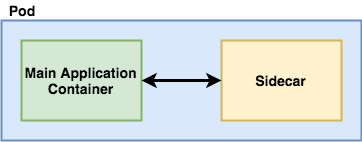

The diagram above was exported from draw.io. Its source (the exported page's mxGraphModel, read from the mxfile embedded in the PNG):
<mxGraphModel dx="1654" dy="845" grid="1" gridSize="10" guides="1" tooltips="1" connect="1" arrows="1" fold="1" page="1" pageScale="1" pageWidth="2000" pageHeight="2000" math="0" shadow="0">
  <root>
    <mxCell id="0" />
    <mxCell id="1" parent="0" />
    <mxCell id="Ag45hOBTHtEu6Cx4eBCi-3" value="" style="rounded=0;whiteSpace=wrap;html=1;strokeWidth=2;fillColor=#dae8fc;strokeColor=#6c8ebf;" parent="1" vertex="1">
      <mxGeometry x="100" y="60" width="360" height="120" as="geometry" />
    </mxCell>
    <mxCell id="Ag45hOBTHtEu6Cx4eBCi-1" value="&lt;font size=&quot;1&quot;&gt;&lt;b style=&quot;font-size: 14px&quot;&gt;Main Application Container&lt;/b&gt;&lt;/font&gt;" style="rounded=0;whiteSpace=wrap;html=1;strokeWidth=2;fillColor=#d5e8d4;strokeColor=#82b366;" parent="1" vertex="1">
      <mxGeometry x="120" y="80" width="120" height="80" as="geometry" />
    </mxCell>
    <mxCell id="Ag45hOBTHtEu6Cx4eBCi-2" value="&lt;span style=&quot;font-size: 14px&quot;&gt;&lt;b&gt;Sidecar&lt;/b&gt;&lt;/span&gt;" style="rounded=0;whiteSpace=wrap;html=1;strokeWidth=2;fillColor=#fff2cc;strokeColor=#d6b656;" parent="1" vertex="1">
      <mxGeometry x="320" y="80" width="120" height="80" as="geometry" />
    </mxCell>
    <mxCell id="Ag45hOBTHtEu6Cx4eBCi-4" value="" style="endArrow=classic;html=1;strokeWidth=3;entryX=0;entryY=0.5;entryDx=0;entryDy=0;exitX=1;exitY=0.5;exitDx=0;exitDy=0;startArrow=classic;startFill=1;endFill=1;" parent="1" source="Ag45hOBTHtEu6Cx4eBCi-1" target="Ag45hOBTHtEu6Cx4eBCi-2" edge="1">
      <mxGeometry width="50" height="50" relative="1" as="geometry">
        <mxPoint x="100" y="250" as="sourcePoint" />
        <mxPoint x="150" y="200" as="targetPoint" />
      </mxGeometry>
    </mxCell>
    <mxCell id="Ag45hOBTHtEu6Cx4eBCi-8" value="&lt;span style=&quot;font-size: 14px&quot;&gt;&lt;b&gt;Pod&lt;/b&gt;&lt;/span&gt;" style="text;html=1;strokeColor=none;fillColor=none;align=center;verticalAlign=middle;whiteSpace=wrap;rounded=0;" parent="1" vertex="1">
      <mxGeometry x="100" y="40" width="40" height="20" as="geometry" />
    </mxCell>
  </root>
</mxGraphModel>